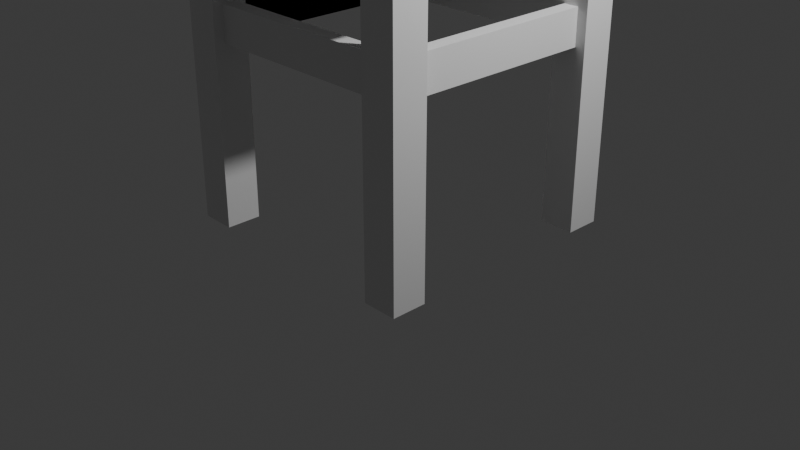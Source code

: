 # Source: Cadeira.blend  (saved by Blender 4.5.90; exported with 4.5.12 LTS)
import bpy
from mathutils import Matrix  # noqa: F401  (used for matrix-valued properties, if any)

bpy.ops.wm.read_factory_settings(use_empty=True)
scene = bpy.context.scene
scene.name = 'Scene'

# ---- collections
col_collection = bpy.data.collections.new('Collection'); scene.collection.children.link(col_collection)

# ---- materials (node trees are filled in below, after node groups)
mat_material = bpy.data.materials.new('Material')
mat_material.alpha_threshold = 0.0
mat_material.roughness = 0.5
mat_material.line_color = (0.0, 0.0, 0.0, 1.0)

# ---- material node trees
mat_material.use_nodes = True; mat_material.node_tree.nodes.clear()
_N = mat_material.node_tree.nodes; _L = mat_material.node_tree.links
n0 = _N.new('ShaderNodeOutputMaterial'); n0.name = 'Material Output'; n0.location = (200, 100)
n1 = _N.new('ShaderNodeBsdfPrincipled'); n1.name = 'Principled BSDF'; n1.location = (-200, 100)
n1.inputs[3].default_value = 1.45
_L.new(n1.outputs[0], n0.inputs[0])
n0.is_active_output = True

# ---- world
world_world = bpy.data.worlds.new('World'); scene.world = world_world
world_world.use_nodes = True; world_world.node_tree.nodes.clear()
_N = world_world.node_tree.nodes; _L = world_world.node_tree.links
n0 = _N.new('ShaderNodeOutputWorld'); n0.name = 'World Output'; n0.location = (200, 100)
n1 = _N.new('ShaderNodeBackground'); n1.name = 'Background'; n1.location = (-200, 100)
n1.inputs[0].default_value = (0.05088, 0.05088, 0.05088, 1.0)
_L.new(n1.outputs[0], n0.inputs[0])
n0.is_active_output = True
world_world.color = (0.05088, 0.05088, 0.05088)
world_world.sun_shadow_jitter_overblur = 0.0

# ---- cameras
cam_camera = bpy.data.cameras.new('Camera')
cam_camera.clip_end = 100.0
cam_camera.ortho_scale = 7.314

# ---- lights
light_light = bpy.data.lights.new('Light', 'POINT')
light_light.energy = 1000.0
light_light.shadow_soft_size = 0.1

# ---- meshes
me_cube = bpy.data.meshes.new('Cube')
me_cube.from_pydata([(1.0, 1.0, 1.0), (1.0, 1.0, -1.0), (1.0, -1.0, 1.0), (1.0, -1.0, -1.0), (-1.0, 1.0, 1.0), (-1.0, 1.0, -1.0), (-1.0, -1.0, 1.0), (-1.0, -1.0, -1.0)], [], [(0, 4, 6, 2), (3, 2, 6, 7), (7, 6, 4, 5), (5, 1, 3, 7), (1, 0, 2, 3), (5, 4, 0, 1)])
_uv = me_cube.uv_layers.new(name='UVMap')
_uv.uv.foreach_set('vector', [0.625, 0.5, 0.875, 0.5, 0.875, 0.75, 0.625, 0.75, 0.375, 0.75, 0.625, 0.75, 0.625, 1.0, 0.375, 1.0, 0.375, 0.0, 0.625, 0.0, 0.625, 0.25, 0.375, 0.25, 0.125, 0.5, 0.375, 0.5, 0.375, 0.75, 0.125, 0.75, 0.375, 0.5, 0.625, 0.5, 0.625, 0.75, 0.375, 0.75, 0.375, 0.25, 0.625, 0.25, 0.625, 0.5, 0.375, 0.5])
me_cube.materials.append(mat_material)
me_cube.use_mirror_vertex_groups = False
me_cube.update()
me_cube_001 = bpy.data.meshes.new('Cube.001')
me_cube_001.from_pydata([(1.0, 1.0, 1.0), (1.0, 1.0, -1.0), (1.0, -1.0, 1.0), (1.0, -1.0, -1.0), (-1.0, 1.0, 1.0), (-1.0, 1.0, -1.0), (-1.0, -1.0, 1.0), (-1.0, -1.0, -1.0)], [], [(0, 4, 6, 2), (3, 2, 6, 7), (7, 6, 4, 5), (5, 1, 3, 7), (1, 0, 2, 3), (5, 4, 0, 1)])
_uv = me_cube_001.uv_layers.new(name='UVMap')
_uv.uv.foreach_set('vector', [0.625, 0.5, 0.875, 0.5, 0.875, 0.75, 0.625, 0.75, 0.375, 0.75, 0.625, 0.75, 0.625, 1.0, 0.375, 1.0, 0.375, 0.0, 0.625, 0.0, 0.625, 0.25, 0.375, 0.25, 0.125, 0.5, 0.375, 0.5, 0.375, 0.75, 0.125, 0.75, 0.375, 0.5, 0.625, 0.5, 0.625, 0.75, 0.375, 0.75, 0.375, 0.25, 0.625, 0.25, 0.625, 0.5, 0.375, 0.5])
me_cube_001.materials.append(mat_material)
me_cube_001.use_mirror_vertex_groups = False
me_cube_001.update()
me_cube_002 = bpy.data.meshes.new('Cube.002')
me_cube_002.from_pydata([(1.0, 1.0, 1.0), (1.0, 1.0, -1.0), (1.0, -1.0, 1.0), (1.0, -1.0, -1.0), (-1.0, 1.0, 1.0), (-1.0, 1.0, -1.0), (-1.0, -1.0, 1.0), (-1.0, -1.0, -1.0)], [], [(0, 4, 6, 2), (3, 2, 6, 7), (7, 6, 4, 5), (5, 1, 3, 7), (1, 0, 2, 3), (5, 4, 0, 1)])
_uv = me_cube_002.uv_layers.new(name='UVMap')
_uv.uv.foreach_set('vector', [0.625, 0.5, 0.875, 0.5, 0.875, 0.75, 0.625, 0.75, 0.375, 0.75, 0.625, 0.75, 0.625, 1.0, 0.375, 1.0, 0.375, 0.0, 0.625, 0.0, 0.625, 0.25, 0.375, 0.25, 0.125, 0.5, 0.375, 0.5, 0.375, 0.75, 0.125, 0.75, 0.375, 0.5, 0.625, 0.5, 0.625, 0.75, 0.375, 0.75, 0.375, 0.25, 0.625, 0.25, 0.625, 0.5, 0.375, 0.5])
me_cube_002.materials.append(mat_material)
me_cube_002.use_mirror_vertex_groups = False
me_cube_002.update()
me_cube_003 = bpy.data.meshes.new('Cube.003')
me_cube_003.from_pydata([(1.0, 1.0, 1.0), (1.0, 1.0, -1.0), (1.0, -1.0, 1.0), (1.0, -1.0, -1.0), (-1.0, 1.0, 1.0), (-1.0, 1.0, -1.0), (-1.0, -1.0, 1.0), (-1.0, -1.0, -1.0)], [], [(0, 4, 6, 2), (3, 2, 6, 7), (7, 6, 4, 5), (5, 1, 3, 7), (1, 0, 2, 3), (5, 4, 0, 1)])
_uv = me_cube_003.uv_layers.new(name='UVMap')
_uv.uv.foreach_set('vector', [0.625, 0.5, 0.875, 0.5, 0.875, 0.75, 0.625, 0.75, 0.375, 0.75, 0.625, 0.75, 0.625, 1.0, 0.375, 1.0, 0.375, 0.0, 0.625, 0.0, 0.625, 0.25, 0.375, 0.25, 0.125, 0.5, 0.375, 0.5, 0.375, 0.75, 0.125, 0.75, 0.375, 0.5, 0.625, 0.5, 0.625, 0.75, 0.375, 0.75, 0.375, 0.25, 0.625, 0.25, 0.625, 0.5, 0.375, 0.5])
me_cube_003.materials.append(mat_material)
me_cube_003.use_mirror_vertex_groups = False
me_cube_003.update()
me_cube_004 = bpy.data.meshes.new('Cube.004')
me_cube_004.from_pydata([(1.0, 1.0, 1.0), (1.0, 1.0, -1.0), (1.0, -1.0, 1.0), (1.0, -1.0, -1.0), (-1.0, 1.0, 1.0), (-1.0, 1.0, -1.0), (-1.0, -1.0, 1.0), (-1.0, -1.0, -1.0)], [], [(0, 4, 6, 2), (3, 2, 6, 7), (7, 6, 4, 5), (5, 1, 3, 7), (1, 0, 2, 3), (5, 4, 0, 1)])
_uv = me_cube_004.uv_layers.new(name='UVMap')
_uv.uv.foreach_set('vector', [0.625, 0.5, 0.875, 0.5, 0.875, 0.75, 0.625, 0.75, 0.375, 0.75, 0.625, 0.75, 0.625, 1.0, 0.375, 1.0, 0.375, 0.0, 0.625, 0.0, 0.625, 0.25, 0.375, 0.25, 0.125, 0.5, 0.375, 0.5, 0.375, 0.75, 0.125, 0.75, 0.375, 0.5, 0.625, 0.5, 0.625, 0.75, 0.375, 0.75, 0.375, 0.25, 0.625, 0.25, 0.625, 0.5, 0.375, 0.5])
me_cube_004.materials.append(mat_material)
me_cube_004.use_mirror_vertex_groups = False
me_cube_004.update()
me_cube_005 = bpy.data.meshes.new('Cube.005')
me_cube_005.from_pydata([(1.0, 1.0, 1.0), (1.0, 1.0, -1.0), (1.0, -1.0, 1.0), (1.0, -1.0, -1.0), (-1.0, 1.0, 1.0), (-1.0, 1.0, -1.0), (-1.0, -1.0, 1.0), (-1.0, -1.0, -1.0)], [], [(0, 4, 6, 2), (3, 2, 6, 7), (7, 6, 4, 5), (5, 1, 3, 7), (1, 0, 2, 3), (5, 4, 0, 1)])
_uv = me_cube_005.uv_layers.new(name='UVMap')
_uv.uv.foreach_set('vector', [0.625, 0.5, 0.875, 0.5, 0.875, 0.75, 0.625, 0.75, 0.375, 0.75, 0.625, 0.75, 0.625, 1.0, 0.375, 1.0, 0.375, 0.0, 0.625, 0.0, 0.625, 0.25, 0.375, 0.25, 0.125, 0.5, 0.375, 0.5, 0.375, 0.75, 0.125, 0.75, 0.375, 0.5, 0.625, 0.5, 0.625, 0.75, 0.375, 0.75, 0.375, 0.25, 0.625, 0.25, 0.625, 0.5, 0.375, 0.5])
me_cube_005.materials.append(mat_material)
me_cube_005.use_mirror_vertex_groups = False
me_cube_005.update()
me_cube_006 = bpy.data.meshes.new('Cube.006')
me_cube_006.from_pydata([(1.0, 1.0, 1.0), (1.0, 1.0, -1.0), (1.0, -1.0, 1.0), (1.0, -1.0, -1.0), (-1.0, 1.0, 1.0), (-1.0, 1.0, -1.0), (-1.0, -1.0, 1.0), (-1.0, -1.0, -1.0)], [], [(0, 4, 6, 2), (3, 2, 6, 7), (7, 6, 4, 5), (5, 1, 3, 7), (1, 0, 2, 3), (5, 4, 0, 1)])
_uv = me_cube_006.uv_layers.new(name='UVMap')
_uv.uv.foreach_set('vector', [0.625, 0.5, 0.875, 0.5, 0.875, 0.75, 0.625, 0.75, 0.375, 0.75, 0.625, 0.75, 0.625, 1.0, 0.375, 1.0, 0.375, 0.0, 0.625, 0.0, 0.625, 0.25, 0.375, 0.25, 0.125, 0.5, 0.375, 0.5, 0.375, 0.75, 0.125, 0.75, 0.375, 0.5, 0.625, 0.5, 0.625, 0.75, 0.375, 0.75, 0.375, 0.25, 0.625, 0.25, 0.625, 0.5, 0.375, 0.5])
me_cube_006.materials.append(mat_material)
me_cube_006.use_mirror_vertex_groups = False
me_cube_006.update()
me_cube_007 = bpy.data.meshes.new('Cube.007')
me_cube_007.from_pydata([(1.0, 1.0, 1.0), (1.0, 1.0, -1.0), (1.0, -1.0, 1.0), (1.0, -1.0, -1.0), (-1.0, 1.0, 1.0), (-1.0, 1.0, -1.0), (-1.0, -1.0, 1.0), (-1.0, -1.0, -1.0)], [], [(0, 4, 6, 2), (3, 2, 6, 7), (7, 6, 4, 5), (5, 1, 3, 7), (1, 0, 2, 3), (5, 4, 0, 1)])
_uv = me_cube_007.uv_layers.new(name='UVMap')
_uv.uv.foreach_set('vector', [0.625, 0.5, 0.875, 0.5, 0.875, 0.75, 0.625, 0.75, 0.375, 0.75, 0.625, 0.75, 0.625, 1.0, 0.375, 1.0, 0.375, 0.0, 0.625, 0.0, 0.625, 0.25, 0.375, 0.25, 0.125, 0.5, 0.375, 0.5, 0.375, 0.75, 0.125, 0.75, 0.375, 0.5, 0.625, 0.5, 0.625, 0.75, 0.375, 0.75, 0.375, 0.25, 0.625, 0.25, 0.625, 0.5, 0.375, 0.5])
me_cube_007.materials.append(mat_material)
me_cube_007.use_mirror_vertex_groups = False
me_cube_007.update()
me_cube_008 = bpy.data.meshes.new('Cube.008')
me_cube_008.from_pydata([(1.0, 1.0, 1.0), (1.0, 1.0, -1.0), (1.0, -1.0, 1.0), (1.0, -1.0, -1.0), (-1.0, 1.0, 1.0), (-1.0, 1.0, -1.0), (-1.0, -1.0, 1.0), (-1.0, -1.0, -1.0)], [], [(0, 4, 6, 2), (3, 2, 6, 7), (7, 6, 4, 5), (5, 1, 3, 7), (1, 0, 2, 3), (5, 4, 0, 1)])
_uv = me_cube_008.uv_layers.new(name='UVMap')
_uv.uv.foreach_set('vector', [0.625, 0.5, 0.875, 0.5, 0.875, 0.75, 0.625, 0.75, 0.375, 0.75, 0.625, 0.75, 0.625, 1.0, 0.375, 1.0, 0.375, 0.0, 0.625, 0.0, 0.625, 0.25, 0.375, 0.25, 0.125, 0.5, 0.375, 0.5, 0.375, 0.75, 0.125, 0.75, 0.375, 0.5, 0.625, 0.5, 0.625, 0.75, 0.375, 0.75, 0.375, 0.25, 0.625, 0.25, 0.625, 0.5, 0.375, 0.5])
me_cube_008.materials.append(mat_material)
me_cube_008.use_mirror_vertex_groups = False
me_cube_008.update()
me_cube_009 = bpy.data.meshes.new('Cube.009')
me_cube_009.from_pydata([(1.0, 1.0, 1.0), (1.0, 1.0, -1.0), (1.0, -1.0, 1.0), (1.0, -1.0, -1.0), (-1.0, 1.0, 1.0), (-1.0, 1.0, -1.0), (-1.0, -1.0, 1.0), (-1.0, -1.0, -1.0)], [], [(0, 4, 6, 2), (3, 2, 6, 7), (7, 6, 4, 5), (5, 1, 3, 7), (1, 0, 2, 3), (5, 4, 0, 1)])
_uv = me_cube_009.uv_layers.new(name='UVMap')
_uv.uv.foreach_set('vector', [0.625, 0.5, 0.875, 0.5, 0.875, 0.75, 0.625, 0.75, 0.375, 0.75, 0.625, 0.75, 0.625, 1.0, 0.375, 1.0, 0.375, 0.0, 0.625, 0.0, 0.625, 0.25, 0.375, 0.25, 0.125, 0.5, 0.375, 0.5, 0.375, 0.75, 0.125, 0.75, 0.375, 0.5, 0.625, 0.5, 0.625, 0.75, 0.375, 0.75, 0.375, 0.25, 0.625, 0.25, 0.625, 0.5, 0.375, 0.5])
me_cube_009.materials.append(mat_material)
me_cube_009.use_mirror_vertex_groups = False
me_cube_009.update()
me_cube_010 = bpy.data.meshes.new('Cube.010')
me_cube_010.from_pydata([(1.0, 1.0, 1.0), (1.0, 1.0, -1.0), (1.0, -1.0, 1.0), (1.0, -1.0, -1.0), (-1.0, 1.0, 1.0), (-1.0, 1.0, -1.0), (-1.0, -1.0, 1.0), (-1.0, -1.0, -1.0)], [], [(0, 4, 6, 2), (3, 2, 6, 7), (7, 6, 4, 5), (5, 1, 3, 7), (1, 0, 2, 3), (5, 4, 0, 1)])
_uv = me_cube_010.uv_layers.new(name='UVMap')
_uv.uv.foreach_set('vector', [0.625, 0.5, 0.875, 0.5, 0.875, 0.75, 0.625, 0.75, 0.375, 0.75, 0.625, 0.75, 0.625, 1.0, 0.375, 1.0, 0.375, 0.0, 0.625, 0.0, 0.625, 0.25, 0.375, 0.25, 0.125, 0.5, 0.375, 0.5, 0.375, 0.75, 0.125, 0.75, 0.375, 0.5, 0.625, 0.5, 0.625, 0.75, 0.375, 0.75, 0.375, 0.25, 0.625, 0.25, 0.625, 0.5, 0.375, 0.5])
me_cube_010.materials.append(mat_material)
me_cube_010.use_mirror_vertex_groups = False
me_cube_010.update()
me_cube_011 = bpy.data.meshes.new('Cube.011')
me_cube_011.from_pydata([(1.0, 1.0, 1.0), (1.0, 1.0, -1.0), (1.0, -1.0, 1.0), (1.0, -1.0, -1.0), (-1.0, 1.0, 1.0), (-1.0, 1.0, -1.0), (-1.0, -1.0, 1.0), (-1.0, -1.0, -1.0)], [], [(0, 4, 6, 2), (3, 2, 6, 7), (7, 6, 4, 5), (5, 1, 3, 7), (1, 0, 2, 3), (5, 4, 0, 1)])
_uv = me_cube_011.uv_layers.new(name='UVMap')
_uv.uv.foreach_set('vector', [0.625, 0.5, 0.875, 0.5, 0.875, 0.75, 0.625, 0.75, 0.375, 0.75, 0.625, 0.75, 0.625, 1.0, 0.375, 1.0, 0.375, 0.0, 0.625, 0.0, 0.625, 0.25, 0.375, 0.25, 0.125, 0.5, 0.375, 0.5, 0.375, 0.75, 0.125, 0.75, 0.375, 0.5, 0.625, 0.5, 0.625, 0.75, 0.375, 0.75, 0.375, 0.25, 0.625, 0.25, 0.625, 0.5, 0.375, 0.5])
me_cube_011.materials.append(mat_material)
me_cube_011.use_mirror_vertex_groups = False
me_cube_011.update()
me_cube_012 = bpy.data.meshes.new('Cube.012')
me_cube_012.from_pydata([(1.0, 1.0, 1.0), (1.0, 1.0, -1.0), (1.0, -1.0, 1.0), (1.0, -1.0, -1.0), (-1.0, 1.0, 1.0), (-1.0, 1.0, -1.0), (-1.0, -1.0, 1.0), (-1.0, -1.0, -1.0)], [], [(0, 4, 6, 2), (3, 2, 6, 7), (7, 6, 4, 5), (5, 1, 3, 7), (1, 0, 2, 3), (5, 4, 0, 1)])
_uv = me_cube_012.uv_layers.new(name='UVMap')
_uv.uv.foreach_set('vector', [0.625, 0.5, 0.875, 0.5, 0.875, 0.75, 0.625, 0.75, 0.375, 0.75, 0.625, 0.75, 0.625, 1.0, 0.375, 1.0, 0.375, 0.0, 0.625, 0.0, 0.625, 0.25, 0.375, 0.25, 0.125, 0.5, 0.375, 0.5, 0.375, 0.75, 0.125, 0.75, 0.375, 0.5, 0.625, 0.5, 0.625, 0.75, 0.375, 0.75, 0.375, 0.25, 0.625, 0.25, 0.625, 0.5, 0.375, 0.5])
me_cube_012.materials.append(mat_material)
me_cube_012.use_mirror_vertex_groups = False
me_cube_012.update()
me_cube_013 = bpy.data.meshes.new('Cube.013')
me_cube_013.from_pydata([(1.0, 1.0, 1.0), (1.0, 1.0, -1.0), (1.0, -1.0, 1.0), (1.0, -1.0, -1.0), (-1.0, 1.0, 1.0), (-1.0, 1.0, -1.0), (-1.0, -1.0, 1.0), (-1.0, -1.0, -1.0)], [], [(0, 4, 6, 2), (3, 2, 6, 7), (7, 6, 4, 5), (5, 1, 3, 7), (1, 0, 2, 3), (5, 4, 0, 1)])
_uv = me_cube_013.uv_layers.new(name='UVMap')
_uv.uv.foreach_set('vector', [0.625, 0.5, 0.875, 0.5, 0.875, 0.75, 0.625, 0.75, 0.375, 0.75, 0.625, 0.75, 0.625, 1.0, 0.375, 1.0, 0.375, 0.0, 0.625, 0.0, 0.625, 0.25, 0.375, 0.25, 0.125, 0.5, 0.375, 0.5, 0.375, 0.75, 0.125, 0.75, 0.375, 0.5, 0.625, 0.5, 0.625, 0.75, 0.375, 0.75, 0.375, 0.25, 0.625, 0.25, 0.625, 0.5, 0.375, 0.5])
me_cube_013.materials.append(mat_material)
me_cube_013.use_mirror_vertex_groups = False
me_cube_013.update()

# ---- objects
ob_cube = bpy.data.objects.new('Cube', me_cube)
ob_light = bpy.data.objects.new('Light', light_light)
ob_camera = bpy.data.objects.new('Camera', cam_camera)
ob_cube_001 = bpy.data.objects.new('Cube.001', me_cube_001)
ob_cube_002 = bpy.data.objects.new('Cube.002', me_cube_002)
ob_cube_003 = bpy.data.objects.new('Cube.003', me_cube_003)
ob_cube_004 = bpy.data.objects.new('Cube.004', me_cube_004)
ob_cube_005 = bpy.data.objects.new('Cube.005', me_cube_005)
ob_cube_006 = bpy.data.objects.new('Cube.006', me_cube_006)
ob_cube_007 = bpy.data.objects.new('Cube.007', me_cube_007)
ob_cube_008 = bpy.data.objects.new('Cube.008', me_cube_008)
ob_cube_009 = bpy.data.objects.new('Cube.009', me_cube_009)
ob_cube_010 = bpy.data.objects.new('Cube.010', me_cube_010)
ob_cube_011 = bpy.data.objects.new('Cube.011', me_cube_011)
ob_cube_012 = bpy.data.objects.new('Cube.012', me_cube_012)
ob_cube_013 = bpy.data.objects.new('Cube.013', me_cube_013)

# ---- transforms, parenting, visibility, modifiers, constraints
ob_cube.location = (-1.192, -1.192, 1.608)
ob_cube.scale = (-0.1845, -0.1845, -1.602)
ob_cube.lock_rotations_4d = False
ob_cube.empty_display_type = 'ARROWS'
ob_cube.lineart.crease_threshold = 0.0
ob_light.location = (4.076, 1.005, 5.904)
ob_light.rotation_euler = (0.6503, 0.05522, 1.866)
ob_light.lock_rotations_4d = False
ob_light.empty_display_type = 'ARROWS'
ob_light.color = (0.0, 0.0, 0.0, 0.0)
ob_light.lineart.crease_threshold = 0.0
ob_camera.location = (7.359, -6.926, 4.958)
ob_camera.rotation_euler = (1.109, 0.0, 0.8149)
ob_camera.lock_rotations_4d = False
ob_camera.empty_display_type = 'ARROWS'
ob_camera.color = (0.0, 0.0, 0.0, 0.0)
ob_camera.display_type = 'WIRE'
ob_camera.lineart.crease_threshold = 0.0
ob_cube_001.location = (-1.192, 1.192, 1.608)
ob_cube_001.scale = (-0.1845, -0.1845, -1.602)
ob_cube_001.lock_rotations_4d = False
ob_cube_001.empty_display_type = 'ARROWS'
ob_cube_001.lineart.crease_threshold = 0.0
ob_cube_002.location = (1.21, -1.192, 1.608)
ob_cube_002.scale = (-0.1845, -0.1845, -1.602)
ob_cube_002.lock_rotations_4d = False
ob_cube_002.empty_display_type = 'ARROWS'
ob_cube_002.lineart.crease_threshold = 0.0
ob_cube_003.location = (1.21, 1.192, 1.608)
ob_cube_003.scale = (-0.1845, -0.1845, -1.602)
ob_cube_003.lock_rotations_4d = False
ob_cube_003.empty_display_type = 'ARROWS'
ob_cube_003.lineart.crease_threshold = 0.0
ob_cube_004.location = (0.0, -1.006e-07, 3.276)
ob_cube_004.scale = (-1.438, -1.431, -0.1033)
ob_cube_004.lock_rotations_4d = False
ob_cube_004.empty_display_type = 'ARROWS'
ob_cube_004.lineart.crease_threshold = 0.0
ob_cube_005.location = (-1.192, -1.192, 4.677)
ob_cube_005.scale = (-0.1845, -0.1845, -1.317)
ob_cube_005.lock_rotations_4d = False
ob_cube_005.empty_display_type = 'ARROWS'
ob_cube_005.lineart.crease_threshold = 0.0
ob_cube_006.location = (-1.192, 1.192, 4.677)
ob_cube_006.scale = (-0.1845, -0.1845, -1.317)
ob_cube_006.lock_rotations_4d = False
ob_cube_006.empty_display_type = 'ARROWS'
ob_cube_006.lineart.crease_threshold = 0.0
ob_cube_007.location = (-1.192, -0.01024, 4.652)
ob_cube_007.rotation_euler = (-1.571, -2.22e-16, 2.22e-16)
ob_cube_007.scale = (-0.06781, -0.1845, -1.054)
ob_cube_007.lock_rotations_4d = False
ob_cube_007.empty_display_type = 'ARROWS'
ob_cube_007.lineart.crease_threshold = 0.0
ob_cube_008.location = (-1.192, -0.01024, 6.048)
ob_cube_008.rotation_euler = (-1.571, -2.22e-16, 2.22e-16)
ob_cube_008.scale = (-0.2095, -0.05144, -1.391)
ob_cube_008.lock_rotations_4d = False
ob_cube_008.empty_display_type = 'ARROWS'
ob_cube_008.lineart.crease_threshold = 0.0
ob_cube_009.location = (1.21, -0.004411, 2.064)
ob_cube_009.scale = (-0.07813, -1.118, 0.1899)
ob_cube_009.lock_rotations_4d = False
ob_cube_009.empty_display_type = 'ARROWS'
ob_cube_009.lineart.crease_threshold = 0.0
ob_cube_010.location = (-1.192, -0.004411, 2.064)
ob_cube_010.scale = (-0.07813, -1.118, 0.1899)
ob_cube_010.lock_rotations_4d = False
ob_cube_010.empty_display_type = 'ARROWS'
ob_cube_010.lineart.crease_threshold = 0.0
ob_cube_011.location = (-1.192, -0.004411, 2.064)
ob_cube_011.scale = (-0.07813, -1.118, 0.1899)
ob_cube_011.lock_rotations_4d = False
ob_cube_011.empty_display_type = 'ARROWS'
ob_cube_011.lineart.crease_threshold = 0.0
ob_cube_012.location = (0.004367, 1.212, 2.064)
ob_cube_012.rotation_euler = (0.0, -0.0, -1.571)
ob_cube_012.scale = (-0.07813, -1.118, 0.1899)
ob_cube_012.lock_rotations_4d = False
ob_cube_012.empty_display_type = 'ARROWS'
ob_cube_012.lineart.crease_threshold = 0.0
ob_cube_013.location = (0.004367, -1.19, 2.064)
ob_cube_013.rotation_euler = (0.0, -0.0, -1.571)
ob_cube_013.scale = (-0.07813, -1.118, 0.1899)
ob_cube_013.lock_rotations_4d = False
ob_cube_013.empty_display_type = 'ARROWS'
ob_cube_013.lineart.crease_threshold = 0.0

# ---- collection membership
col_collection.objects.link(ob_cube)
col_collection.objects.link(ob_light)
col_collection.objects.link(ob_camera)
col_collection.objects.link(ob_cube_001)
col_collection.objects.link(ob_cube_002)
col_collection.objects.link(ob_cube_003)
col_collection.objects.link(ob_cube_004)
col_collection.objects.link(ob_cube_005)
col_collection.objects.link(ob_cube_006)
col_collection.objects.link(ob_cube_007)
col_collection.objects.link(ob_cube_008)
col_collection.objects.link(ob_cube_009)
col_collection.objects.link(ob_cube_010)
col_collection.objects.link(ob_cube_011)
col_collection.objects.link(ob_cube_012)
col_collection.objects.link(ob_cube_013)

# ---- scene / render settings (as saved in the file)
scene.camera = ob_camera
scene.frame_start = 1; scene.frame_end = 250; scene.frame_set(1)
scene.render.engine = 'BLENDER_EEVEE_NEXT'
bpy.context.view_layer.update()
